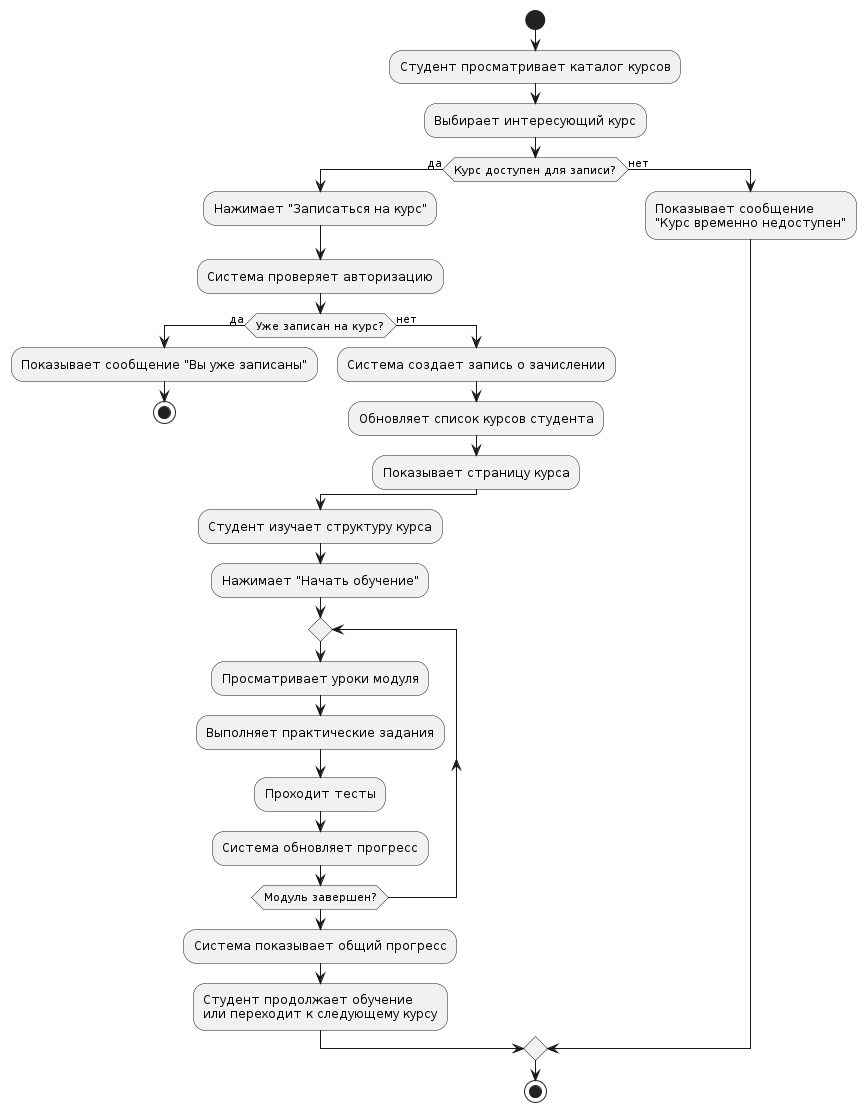

The diagram above was rendered by PlantUML. Its source (embedded in the PNG):
@startuml
start
:Студент просматривает каталог курсов;
:Выбирает интересующий курс;

if (Курс доступен для записи?) then (да)
  :Нажимает "Записаться на курс";
  :Система проверяет авторизацию;
  
  if (Уже записан на курс?) then (да)
    :Показывает сообщение "Вы уже записаны";
    stop
  else (нет)
    :Система создает запись о зачислении;
    :Обновляет список курсов студента;
    :Показывает страницу курса;
  endif
  
  :Студент изучает структуру курса;
  :Нажимает "Начать обучение";
  
  repeat
    :Просматривает уроки модуля;
    :Выполняет практические задания;
    :Проходит тесты;
    :Система обновляет прогресс;
  repeat while (Модуль завершен?)
  
  :Система показывает общий прогресс;
  :Студент продолжает обучение 
  или переходит к следующему курсу;
else (нет)
  :Показывает сообщение 
  "Курс временно недоступен";
endif

stop
@enduml